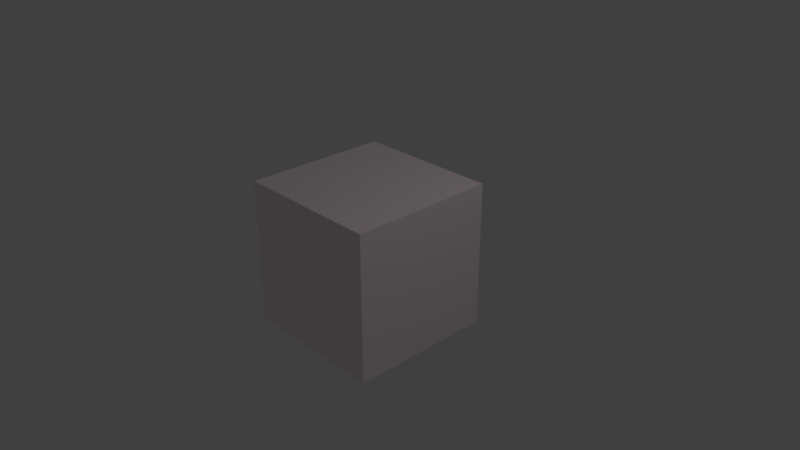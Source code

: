 # Source: props.blend  (saved by Blender 2.79.0; exported with 4.5.12 LTS)
import bpy
from mathutils import Matrix  # noqa: F401  (used for matrix-valued properties, if any)

bpy.ops.wm.read_factory_settings(use_empty=True)
scene = bpy.context.scene
scene.name = 'Scene'

# ---- collections
col_collection_1 = bpy.data.collections.new('Collection 1'); scene.collection.children.link(col_collection_1)

# ---- materials (node trees are filled in below, after node groups)
mat_material = bpy.data.materials.new('Material')
mat_material.alpha_threshold = 0.0
mat_material.use_transparent_shadow = False
mat_material.diffuse_color = (1.0, 0.8697, 0.9261, 1.0)
mat_material.roughness = 0.5
mat_material.line_color = (0.0, 0.0, 0.0, 1.0)

# ---- material node trees

# ---- world
world_world = bpy.data.worlds.new('World'); scene.world = world_world
world_world.color = (0.05088, 0.05088, 0.05088)
world_world.use_sun_shadow = False
world_world.sun_shadow_jitter_overblur = 0.0
world_world.cycles.sampling_method = 'MANUAL'

# ---- cameras
cam_camera = bpy.data.cameras.new('Camera')
cam_camera.clip_end = 100.0
cam_camera.lens = 35.0
cam_camera.sensor_width = 32.0
cam_camera.sensor_height = 18.0
cam_camera.ortho_scale = 7.314
cam_camera.dof.focus_distance = 0.0
cam_camera.dof.aperture_fstop = 128.0

# ---- lights
light_lamp = bpy.data.lights.new('Lamp', 'POINT')
light_lamp.transmission_factor = 0.0
light_lamp.cutoff_distance = 30.0
light_lamp.energy = 100.0
light_lamp.shadow_buffer_clip_start = 1.001
light_lamp.shadow_soft_size = 0.1
light_lamp.shadow_maximum_resolution = 0.006
light_lamp.use_absolute_resolution = True

# ---- meshes
me_cube = bpy.data.meshes.new('Cube')
me_cube.from_pydata([(1.0, 1.0, -1.0), (1.0, -1.0, -1.0), (-1.0, -1.0, -1.0), (-1.0, 1.0, -1.0), (1.0, 1.0, 1.0), (1.0, -1.0, 1.0), (-1.0, -1.0, 1.0), (-1.0, 1.0, 1.0)], [], [(0, 1, 2, 3), (4, 7, 6, 5), (0, 4, 5, 1), (1, 5, 6, 2), (2, 6, 7, 3), (4, 0, 3, 7)])
_uv = me_cube.uv_layers.new(name='UVMap')
_uv.uv.foreach_set('vector', [0.0, 0.0, 1.0, 0.0, 1.0, 1.0, 0.0, 1.0, 0.0, 0.0, 1.0, 0.0, 1.0, 1.0, 0.0, 1.0, 0.0, 0.0, 1.0, 0.0, 1.0, 1.0, 0.0, 1.0, 0.0, 0.0, 1.0, 0.0, 1.0, 1.0, 0.0, 1.0, 0.0, 0.0, 1.0, 0.0, 1.0, 1.0, 0.0, 1.0, 0.0, 0.0, 1.0, 0.0, 1.0, 1.0, 0.0, 1.0])
me_cube.materials.append(mat_material)
me_cube.use_remesh_preserve_volume = False
me_cube.use_remesh_preserve_attributes = False
me_cube.use_mirror_vertex_groups = False
me_cube.update()

# ---- objects
ob_cube = bpy.data.objects.new('Cube', me_cube)
ob_lamp = bpy.data.objects.new('Lamp', light_lamp)
ob_camera = bpy.data.objects.new('Camera', cam_camera)

# ---- transforms, parenting, visibility, modifiers, constraints
ob_cube.location = (0.0, 0.0, 0.0)
ob_cube.lock_rotations_4d = False
ob_cube.empty_display_type = 'ARROWS'
ob_cube.lineart.crease_threshold = 0.0
ob_lamp.location = (4.076, 1.005, 5.904)
ob_lamp.rotation_euler = (0.6503, 0.05522, 1.866)
ob_lamp.lock_rotations_4d = False
ob_lamp.empty_display_type = 'ARROWS'
ob_lamp.color = (0.0, 0.0, 0.0, 0.0)
ob_lamp.lineart.crease_threshold = 0.0
ob_camera.location = (7.481, -6.508, 5.344)
ob_camera.rotation_euler = (1.109, 0.0, 0.8149)
ob_camera.lock_rotations_4d = False
ob_camera.empty_display_type = 'ARROWS'
ob_camera.color = (0.0, 0.0, 0.0, 0.0)
ob_camera.display_type = 'WIRE'
ob_camera.lineart.crease_threshold = 0.0

# ---- collection membership
col_collection_1.objects.link(ob_cube)
col_collection_1.objects.link(ob_lamp)
col_collection_1.objects.link(ob_camera)

# ---- scene / render settings (as saved in the file)
scene.camera = ob_camera
scene.frame_start = 1; scene.frame_end = 250; scene.frame_set(1)
scene.render.engine = 'BLENDER_EEVEE_NEXT'
scene.render.resolution_percentage = 50
scene.render.dither_intensity = 0.0
scene.cycles.use_denoising = False
scene.cycles.samples = 128
scene.cycles.sampling_pattern = 'TABULATED_SOBOL'
scene.cycles.use_adaptive_sampling = False
scene.cycles.use_light_tree = False
scene.cycles.blur_glossy = 0.0
scene.cycles.sample_clamp_indirect = 0.0
scene.view_settings.view_transform = 'Standard'
bpy.context.view_layer.update()
